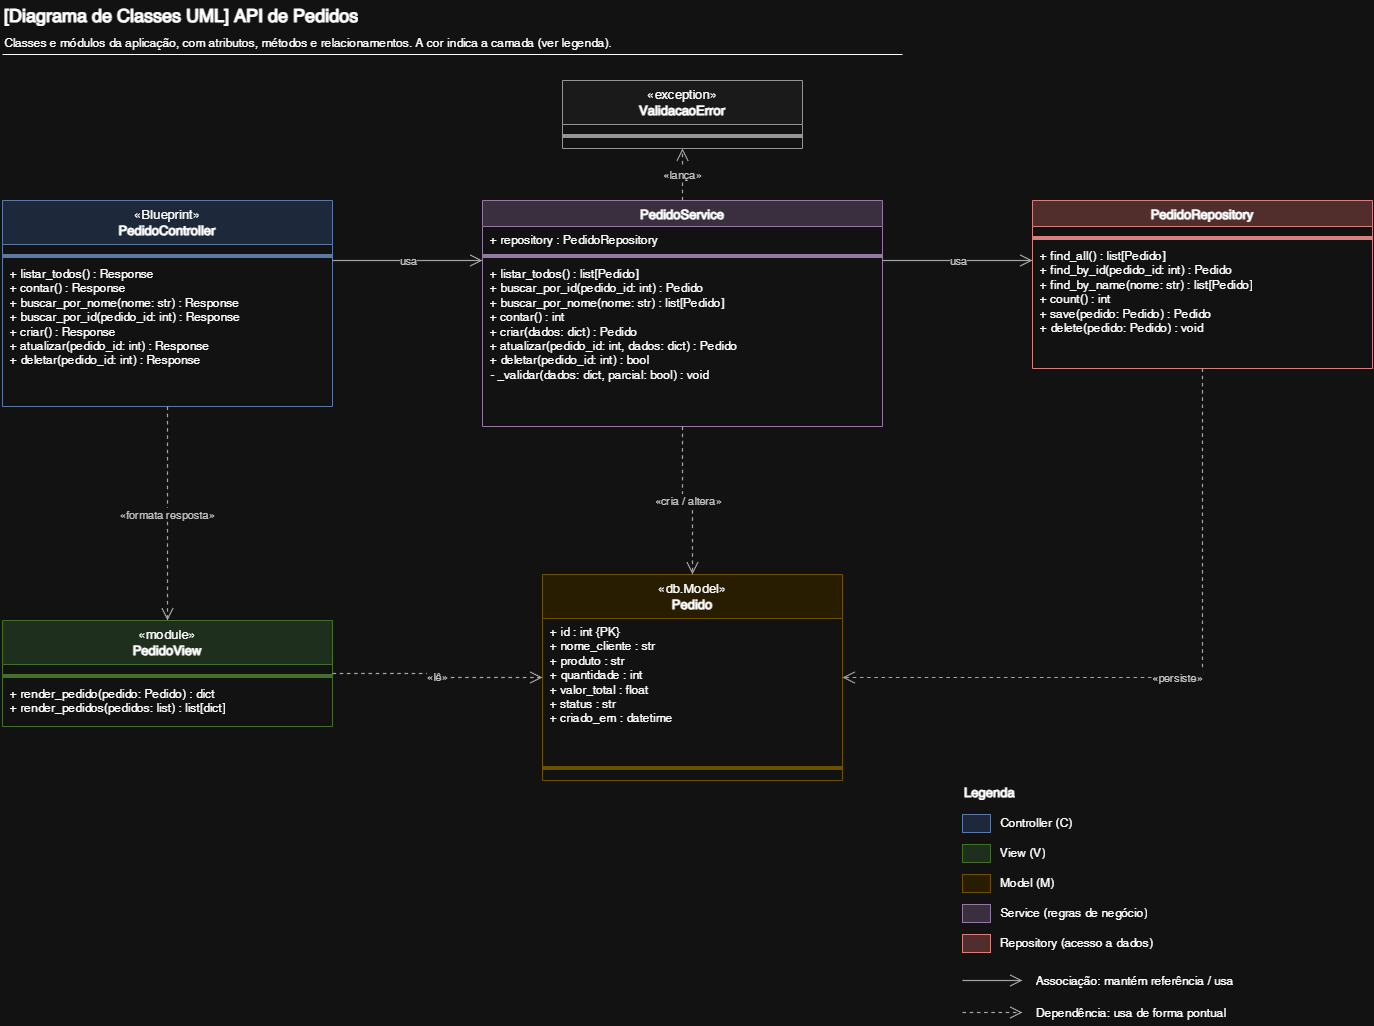

The diagram above was exported from draw.io. Its source (the exported page's mxGraphModel, read from the mxfile embedded in the PNG):
<mxGraphModel dx="2828" dy="1622" grid="1" gridSize="10" guides="1" tooltips="1" connect="1" arrows="1" fold="1" page="1" pageScale="1" pageWidth="827" pageHeight="1169" math="0" shadow="0">
  <root>
    <mxCell id="0" />
    <mxCell id="1" parent="0" />
    <mxCell id="9qzfn6DgLdAVg0KRUGqn-1" parent="1" style="text;html=1;strokeColor=none;fillColor=none;align=left;verticalAlign=middle;whiteSpace=wrap;overflow=hidden;fontSize=18;fontStyle=1" value="[Diagrama de Classes UML] API de Pedidos" vertex="1">
      <mxGeometry height="30" width="700" x="480" y="590" as="geometry" />
    </mxCell>
    <mxCell id="9qzfn6DgLdAVg0KRUGqn-2" parent="1" style="text;html=1;strokeColor=none;fillColor=none;align=left;verticalAlign=middle;whiteSpace=wrap;overflow=hidden;fontSize=12;" value="Classes e módulos da aplicação, com atributos, métodos e relacionamentos. A cor indica a camada (ver legenda)." vertex="1">
      <mxGeometry height="22" width="900" x="480" y="622" as="geometry" />
    </mxCell>
    <mxCell id="9qzfn6DgLdAVg0KRUGqn-3" parent="1" style="swimlane;fontStyle=0;align=center;verticalAlign=top;childLayout=stackLayout;horizontal=1;startSize=44;horizontalStack=0;resizeParent=1;resizeParentMax=0;resizeLast=0;collapsible=0;marginBottom=0;whiteSpace=wrap;html=1;fillColor=#f5f5f5;strokeColor=#666666;swimlaneFillColor=#ffffff;fontSize=13;" value="«exception»&lt;br&gt;&lt;b&gt;ValidacaoError&lt;/b&gt;" vertex="1">
      <mxGeometry height="68" width="240" x="1040" y="670" as="geometry" />
    </mxCell>
    <mxCell id="9qzfn6DgLdAVg0KRUGqn-4" parent="9qzfn6DgLdAVg0KRUGqn-3" style="text;strokeColor=none;fillColor=none;align=left;verticalAlign=top;spacingLeft=6;spacingRight=4;overflow=hidden;rotatable=0;points=[[0,0.5],[1,0.5]];portConstraint=eastwest;whiteSpace=wrap;html=1;fontSize=12;" value="" vertex="1">
      <mxGeometry height="8" width="240" y="44" as="geometry" />
    </mxCell>
    <mxCell id="9qzfn6DgLdAVg0KRUGqn-5" parent="9qzfn6DgLdAVg0KRUGqn-3" style="line;strokeColor=inherit;fillColor=none;align=left;verticalAlign=middle;spacingTop=-1;spacingLeft=3;spacingRight=3;rotatable=0;labelPosition=right;points=[];portConstraint=eastwest;" value="" vertex="1">
      <mxGeometry height="8" width="240" y="52" as="geometry" />
    </mxCell>
    <mxCell id="9qzfn6DgLdAVg0KRUGqn-6" parent="9qzfn6DgLdAVg0KRUGqn-3" style="text;strokeColor=none;fillColor=none;align=left;verticalAlign=top;spacingLeft=6;spacingRight=4;overflow=hidden;rotatable=0;points=[[0,0.5],[1,0.5]];portConstraint=eastwest;whiteSpace=wrap;html=1;fontSize=12;" value="" vertex="1">
      <mxGeometry height="8" width="240" y="60" as="geometry" />
    </mxCell>
    <mxCell id="9qzfn6DgLdAVg0KRUGqn-7" parent="1" style="swimlane;fontStyle=0;align=center;verticalAlign=top;childLayout=stackLayout;horizontal=1;startSize=44;horizontalStack=0;resizeParent=1;resizeParentMax=0;resizeLast=0;collapsible=0;marginBottom=0;whiteSpace=wrap;html=1;fillColor=#dae8fc;strokeColor=#6c8ebf;swimlaneFillColor=#ffffff;fontSize=13;" value="«Blueprint»&lt;br&gt;&lt;b&gt;PedidoController&lt;/b&gt;" vertex="1">
      <mxGeometry height="206" width="330" x="480" y="790" as="geometry" />
    </mxCell>
    <mxCell id="9qzfn6DgLdAVg0KRUGqn-8" parent="9qzfn6DgLdAVg0KRUGqn-7" style="text;strokeColor=none;fillColor=none;align=left;verticalAlign=top;spacingLeft=6;spacingRight=4;overflow=hidden;rotatable=0;points=[[0,0.5],[1,0.5]];portConstraint=eastwest;whiteSpace=wrap;html=1;fontSize=12;" value="" vertex="1">
      <mxGeometry height="8" width="330" y="44" as="geometry" />
    </mxCell>
    <mxCell id="9qzfn6DgLdAVg0KRUGqn-9" parent="9qzfn6DgLdAVg0KRUGqn-7" style="line;strokeColor=inherit;fillColor=none;align=left;verticalAlign=middle;spacingTop=-1;spacingLeft=3;spacingRight=3;rotatable=0;labelPosition=right;points=[];portConstraint=eastwest;" value="" vertex="1">
      <mxGeometry height="8" width="330" y="52" as="geometry" />
    </mxCell>
    <mxCell id="9qzfn6DgLdAVg0KRUGqn-10" parent="9qzfn6DgLdAVg0KRUGqn-7" style="text;strokeColor=none;fillColor=none;align=left;verticalAlign=top;spacingLeft=6;spacingRight=4;overflow=hidden;rotatable=0;points=[[0,0.5],[1,0.5]];portConstraint=eastwest;whiteSpace=wrap;html=1;fontSize=12;" value="+ listar_todos() : Response&lt;br&gt;+ contar() : Response&lt;br&gt;+ buscar_por_nome(nome: str) : Response&lt;br&gt;+ buscar_por_id(pedido_id: int) : Response&lt;br&gt;+ criar() : Response&lt;br&gt;+ atualizar(pedido_id: int) : Response&lt;br&gt;+ deletar(pedido_id: int) : Response" vertex="1">
      <mxGeometry height="146" width="330" y="60" as="geometry" />
    </mxCell>
    <mxCell id="9qzfn6DgLdAVg0KRUGqn-11" parent="1" style="swimlane;fontStyle=0;align=center;verticalAlign=top;childLayout=stackLayout;horizontal=1;startSize=26;horizontalStack=0;resizeParent=1;resizeParentMax=0;resizeLast=0;collapsible=0;marginBottom=0;whiteSpace=wrap;html=1;fillColor=#e1d5e7;strokeColor=#9673a6;swimlaneFillColor=#ffffff;fontSize=13;" value="&lt;b&gt;PedidoService&lt;/b&gt;" vertex="1">
      <mxGeometry height="226" width="400" x="960" y="790" as="geometry" />
    </mxCell>
    <mxCell id="9qzfn6DgLdAVg0KRUGqn-12" parent="9qzfn6DgLdAVg0KRUGqn-11" style="text;strokeColor=none;fillColor=none;align=left;verticalAlign=top;spacingLeft=6;spacingRight=4;overflow=hidden;rotatable=0;points=[[0,0.5],[1,0.5]];portConstraint=eastwest;whiteSpace=wrap;html=1;fontSize=12;" value="+ repository : PedidoRepository" vertex="1">
      <mxGeometry height="26" width="400" y="26" as="geometry" />
    </mxCell>
    <mxCell id="9qzfn6DgLdAVg0KRUGqn-13" parent="9qzfn6DgLdAVg0KRUGqn-11" style="line;strokeColor=inherit;fillColor=none;align=left;verticalAlign=middle;spacingTop=-1;spacingLeft=3;spacingRight=3;rotatable=0;labelPosition=right;points=[];portConstraint=eastwest;" value="" vertex="1">
      <mxGeometry height="8" width="400" y="52" as="geometry" />
    </mxCell>
    <mxCell id="9qzfn6DgLdAVg0KRUGqn-14" parent="9qzfn6DgLdAVg0KRUGqn-11" style="text;strokeColor=none;fillColor=none;align=left;verticalAlign=top;spacingLeft=6;spacingRight=4;overflow=hidden;rotatable=0;points=[[0,0.5],[1,0.5]];portConstraint=eastwest;whiteSpace=wrap;html=1;fontSize=12;" value="+ listar_todos() : list[Pedido]&lt;br&gt;+ buscar_por_id(pedido_id: int) : Pedido&lt;br&gt;+ buscar_por_nome(nome: str) : list[Pedido]&lt;br&gt;+ contar() : int&lt;br&gt;+ criar(dados: dict) : Pedido&lt;br&gt;+ atualizar(pedido_id: int, dados: dict) : Pedido&lt;br&gt;+ deletar(pedido_id: int) : bool&lt;br&gt;- _validar(dados: dict, parcial: bool) : void" vertex="1">
      <mxGeometry height="166" width="400" y="60" as="geometry" />
    </mxCell>
    <mxCell id="9qzfn6DgLdAVg0KRUGqn-15" parent="1" style="swimlane;fontStyle=0;align=center;verticalAlign=top;childLayout=stackLayout;horizontal=1;startSize=26;horizontalStack=0;resizeParent=1;resizeParentMax=0;resizeLast=0;collapsible=0;marginBottom=0;whiteSpace=wrap;html=1;fillColor=#f8cecc;strokeColor=#b85450;swimlaneFillColor=#ffffff;fontSize=13;" value="&lt;b&gt;PedidoRepository&lt;/b&gt;" vertex="1">
      <mxGeometry height="168" width="340" x="1510" y="790" as="geometry" />
    </mxCell>
    <mxCell id="9qzfn6DgLdAVg0KRUGqn-16" parent="9qzfn6DgLdAVg0KRUGqn-15" style="text;strokeColor=none;fillColor=none;align=left;verticalAlign=top;spacingLeft=6;spacingRight=4;overflow=hidden;rotatable=0;points=[[0,0.5],[1,0.5]];portConstraint=eastwest;whiteSpace=wrap;html=1;fontSize=12;" value="" vertex="1">
      <mxGeometry height="8" width="340" y="26" as="geometry" />
    </mxCell>
    <mxCell id="9qzfn6DgLdAVg0KRUGqn-17" parent="9qzfn6DgLdAVg0KRUGqn-15" style="line;strokeColor=inherit;fillColor=none;align=left;verticalAlign=middle;spacingTop=-1;spacingLeft=3;spacingRight=3;rotatable=0;labelPosition=right;points=[];portConstraint=eastwest;" value="" vertex="1">
      <mxGeometry height="8" width="340" y="34" as="geometry" />
    </mxCell>
    <mxCell id="9qzfn6DgLdAVg0KRUGqn-18" parent="9qzfn6DgLdAVg0KRUGqn-15" style="text;strokeColor=none;fillColor=none;align=left;verticalAlign=top;spacingLeft=6;spacingRight=4;overflow=hidden;rotatable=0;points=[[0,0.5],[1,0.5]];portConstraint=eastwest;whiteSpace=wrap;html=1;fontSize=12;" value="+ find_all() : list[Pedido]&lt;br&gt;+ find_by_id(pedido_id: int) : Pedido&lt;br&gt;+ find_by_name(nome: str) : list[Pedido]&lt;br&gt;+ count() : int&lt;br&gt;+ save(pedido: Pedido) : Pedido&lt;br&gt;+ delete(pedido: Pedido) : void" vertex="1">
      <mxGeometry height="126" width="340" y="42" as="geometry" />
    </mxCell>
    <mxCell id="9qzfn6DgLdAVg0KRUGqn-19" parent="1" style="swimlane;fontStyle=0;align=center;verticalAlign=top;childLayout=stackLayout;horizontal=1;startSize=44;horizontalStack=0;resizeParent=1;resizeParentMax=0;resizeLast=0;collapsible=0;marginBottom=0;whiteSpace=wrap;html=1;fillColor=#d5e8d4;strokeColor=#82b366;swimlaneFillColor=#ffffff;fontSize=13;" value="«module»&lt;br&gt;&lt;b&gt;PedidoView&lt;/b&gt;" vertex="1">
      <mxGeometry height="106" width="330" x="480" y="1210" as="geometry" />
    </mxCell>
    <mxCell id="9qzfn6DgLdAVg0KRUGqn-20" parent="9qzfn6DgLdAVg0KRUGqn-19" style="text;strokeColor=none;fillColor=none;align=left;verticalAlign=top;spacingLeft=6;spacingRight=4;overflow=hidden;rotatable=0;points=[[0,0.5],[1,0.5]];portConstraint=eastwest;whiteSpace=wrap;html=1;fontSize=12;" value="" vertex="1">
      <mxGeometry height="8" width="330" y="44" as="geometry" />
    </mxCell>
    <mxCell id="9qzfn6DgLdAVg0KRUGqn-21" parent="9qzfn6DgLdAVg0KRUGqn-19" style="line;strokeColor=inherit;fillColor=none;align=left;verticalAlign=middle;spacingTop=-1;spacingLeft=3;spacingRight=3;rotatable=0;labelPosition=right;points=[];portConstraint=eastwest;" value="" vertex="1">
      <mxGeometry height="8" width="330" y="52" as="geometry" />
    </mxCell>
    <mxCell id="9qzfn6DgLdAVg0KRUGqn-22" parent="9qzfn6DgLdAVg0KRUGqn-19" style="text;strokeColor=none;fillColor=none;align=left;verticalAlign=top;spacingLeft=6;spacingRight=4;overflow=hidden;rotatable=0;points=[[0,0.5],[1,0.5]];portConstraint=eastwest;whiteSpace=wrap;html=1;fontSize=12;" value="+ render_pedido(pedido: Pedido) : dict&lt;br&gt;+ render_pedidos(pedidos: list) : list[dict]" vertex="1">
      <mxGeometry height="46" width="330" y="60" as="geometry" />
    </mxCell>
    <mxCell id="9qzfn6DgLdAVg0KRUGqn-23" parent="1" style="swimlane;fontStyle=0;align=center;verticalAlign=top;childLayout=stackLayout;horizontal=1;startSize=44;horizontalStack=0;resizeParent=1;resizeParentMax=0;resizeLast=0;collapsible=0;marginBottom=0;whiteSpace=wrap;html=1;fillColor=#fff2cc;strokeColor=#d6b656;swimlaneFillColor=#ffffff;fontSize=13;" value="«db.Model»&lt;br&gt;&lt;b&gt;Pedido&lt;/b&gt;" vertex="1">
      <mxGeometry height="206" width="300" x="1020" y="1164" as="geometry" />
    </mxCell>
    <mxCell id="9qzfn6DgLdAVg0KRUGqn-24" parent="9qzfn6DgLdAVg0KRUGqn-23" style="text;strokeColor=none;fillColor=none;align=left;verticalAlign=top;spacingLeft=6;spacingRight=4;overflow=hidden;rotatable=0;points=[[0,0.5],[1,0.5]];portConstraint=eastwest;whiteSpace=wrap;html=1;fontSize=12;" value="+ id : int  {PK}&lt;br&gt;+ nome_cliente : str&lt;br&gt;+ produto : str&lt;br&gt;+ quantidade : int&lt;br&gt;+ valor_total : float&lt;br&gt;+ status : str&lt;br&gt;+ criado_em : datetime" vertex="1">
      <mxGeometry height="146" width="300" y="44" as="geometry" />
    </mxCell>
    <mxCell id="9qzfn6DgLdAVg0KRUGqn-25" parent="9qzfn6DgLdAVg0KRUGqn-23" style="line;strokeColor=inherit;fillColor=none;align=left;verticalAlign=middle;spacingTop=-1;spacingLeft=3;spacingRight=3;rotatable=0;labelPosition=right;points=[];portConstraint=eastwest;" value="" vertex="1">
      <mxGeometry height="8" width="300" y="190" as="geometry" />
    </mxCell>
    <mxCell id="9qzfn6DgLdAVg0KRUGqn-26" parent="9qzfn6DgLdAVg0KRUGqn-23" style="text;strokeColor=none;fillColor=none;align=left;verticalAlign=top;spacingLeft=6;spacingRight=4;overflow=hidden;rotatable=0;points=[[0,0.5],[1,0.5]];portConstraint=eastwest;whiteSpace=wrap;html=1;fontSize=12;" value="" vertex="1">
      <mxGeometry height="8" width="300" y="198" as="geometry" />
    </mxCell>
    <mxCell id="9qzfn6DgLdAVg0KRUGqn-27" edge="1" parent="1" source="9qzfn6DgLdAVg0KRUGqn-7" style="html=1;fontSize=11;fontColor=#333333;strokeColor=#555555;strokeWidth=1.2;labelBackgroundColor=#ffffff;edgeStyle=orthogonalEdgeStyle;rounded=0;endSize=10;endArrow=open;endFill=0;exitX=1;exitY=0.2912621359223301;exitDx=0;exitDy=0;entryX=0;entryY=0.26548672566371684;entryDx=0;entryDy=0;" target="9qzfn6DgLdAVg0KRUGqn-11" value="usa">
      <mxGeometry relative="1" as="geometry" />
    </mxCell>
    <mxCell id="9qzfn6DgLdAVg0KRUGqn-28" edge="1" parent="1" source="9qzfn6DgLdAVg0KRUGqn-11" style="html=1;fontSize=11;fontColor=#333333;strokeColor=#555555;strokeWidth=1.2;labelBackgroundColor=#ffffff;edgeStyle=orthogonalEdgeStyle;rounded=0;endSize=10;endArrow=open;endFill=0;exitX=1;exitY=0.26548672566371684;exitDx=0;exitDy=0;entryX=0;entryY=0.35714285714285715;entryDx=0;entryDy=0;" target="9qzfn6DgLdAVg0KRUGqn-15" value="usa">
      <mxGeometry relative="1" as="geometry" />
    </mxCell>
    <mxCell id="9qzfn6DgLdAVg0KRUGqn-29" edge="1" parent="1" source="9qzfn6DgLdAVg0KRUGqn-7" style="html=1;fontSize=11;fontColor=#333333;strokeColor=#555555;strokeWidth=1.2;labelBackgroundColor=#ffffff;edgeStyle=orthogonalEdgeStyle;rounded=0;endSize=10;endArrow=open;endFill=0;dashed=1;exitX=0.5;exitY=1;exitDx=0;exitDy=0;entryX=0.5;entryY=0;entryDx=0;entryDy=0;" target="9qzfn6DgLdAVg0KRUGqn-19" value="«formata resposta»">
      <mxGeometry relative="1" as="geometry" />
    </mxCell>
    <mxCell id="9qzfn6DgLdAVg0KRUGqn-30" edge="1" parent="1" source="9qzfn6DgLdAVg0KRUGqn-11" style="html=1;fontSize=11;fontColor=#333333;strokeColor=#555555;strokeWidth=1.2;labelBackgroundColor=#ffffff;edgeStyle=orthogonalEdgeStyle;rounded=0;endSize=10;endArrow=open;endFill=0;dashed=1;exitX=0.5;exitY=0;exitDx=0;exitDy=0;entryX=0.5;entryY=1;entryDx=0;entryDy=0;" target="9qzfn6DgLdAVg0KRUGqn-3" value="«lança»">
      <mxGeometry relative="1" as="geometry" />
    </mxCell>
    <mxCell id="9qzfn6DgLdAVg0KRUGqn-31" edge="1" parent="1" source="9qzfn6DgLdAVg0KRUGqn-11" style="html=1;fontSize=11;fontColor=#333333;strokeColor=#555555;strokeWidth=1.2;labelBackgroundColor=#ffffff;edgeStyle=orthogonalEdgeStyle;rounded=0;endSize=10;endArrow=open;endFill=0;dashed=1;exitX=0.5;exitY=1;exitDx=0;exitDy=0;entryX=0.5;entryY=0;entryDx=0;entryDy=0;" target="9qzfn6DgLdAVg0KRUGqn-23" value="«cria / altera»">
      <mxGeometry relative="1" as="geometry" />
    </mxCell>
    <mxCell id="9qzfn6DgLdAVg0KRUGqn-32" edge="1" parent="1" source="9qzfn6DgLdAVg0KRUGqn-15" style="html=1;fontSize=11;fontColor=#333333;strokeColor=#555555;strokeWidth=1.2;labelBackgroundColor=#ffffff;edgeStyle=orthogonalEdgeStyle;rounded=0;endSize=10;endArrow=open;endFill=0;dashed=1;exitX=0.5;exitY=1;exitDx=0;exitDy=0;entryX=1;entryY=0.5;entryDx=0;entryDy=0;" target="9qzfn6DgLdAVg0KRUGqn-23" value="«persiste»">
      <mxGeometry relative="1" as="geometry" />
    </mxCell>
    <mxCell id="9qzfn6DgLdAVg0KRUGqn-33" edge="1" parent="1" source="9qzfn6DgLdAVg0KRUGqn-19" style="html=1;fontSize=11;fontColor=#333333;strokeColor=#555555;strokeWidth=1.2;labelBackgroundColor=#ffffff;edgeStyle=orthogonalEdgeStyle;rounded=0;endSize=10;endArrow=open;endFill=0;dashed=1;exitX=1;exitY=0.5;exitDx=0;exitDy=0;entryX=0;entryY=0.5;entryDx=0;entryDy=0;" target="9qzfn6DgLdAVg0KRUGqn-23" value="«lê»">
      <mxGeometry relative="1" as="geometry" />
    </mxCell>
    <mxCell id="9qzfn6DgLdAVg0KRUGqn-34" parent="1" style="text;html=1;strokeColor=none;fillColor=none;align=left;verticalAlign=middle;whiteSpace=wrap;overflow=hidden;fontSize=13;fontStyle=1;" value="Legenda" vertex="1">
      <mxGeometry height="24" width="200" x="1440" y="1370" as="geometry" />
    </mxCell>
    <mxCell id="9qzfn6DgLdAVg0KRUGqn-35" parent="1" style="rounded=0;whiteSpace=wrap;html=1;fillColor=#dae8fc;strokeColor=#6c8ebf;" value="" vertex="1">
      <mxGeometry height="18" width="28" x="1440" y="1404" as="geometry" />
    </mxCell>
    <mxCell id="9qzfn6DgLdAVg0KRUGqn-36" parent="1" style="text;html=1;strokeColor=none;fillColor=none;align=left;verticalAlign=middle;whiteSpace=wrap;overflow=hidden;fontSize=12;" value="Controller (C)" vertex="1">
      <mxGeometry height="24" width="260" x="1476" y="1401" as="geometry" />
    </mxCell>
    <mxCell id="9qzfn6DgLdAVg0KRUGqn-37" parent="1" style="rounded=0;whiteSpace=wrap;html=1;fillColor=#d5e8d4;strokeColor=#82b366;" value="" vertex="1">
      <mxGeometry height="18" width="28" x="1440" y="1434" as="geometry" />
    </mxCell>
    <mxCell id="9qzfn6DgLdAVg0KRUGqn-38" parent="1" style="text;html=1;strokeColor=none;fillColor=none;align=left;verticalAlign=middle;whiteSpace=wrap;overflow=hidden;fontSize=12;" value="View (V)" vertex="1">
      <mxGeometry height="24" width="260" x="1476" y="1431" as="geometry" />
    </mxCell>
    <mxCell id="9qzfn6DgLdAVg0KRUGqn-39" parent="1" style="rounded=0;whiteSpace=wrap;html=1;fillColor=#fff2cc;strokeColor=#d6b656;" value="" vertex="1">
      <mxGeometry height="18" width="28" x="1440" y="1464" as="geometry" />
    </mxCell>
    <mxCell id="9qzfn6DgLdAVg0KRUGqn-40" parent="1" style="text;html=1;strokeColor=none;fillColor=none;align=left;verticalAlign=middle;whiteSpace=wrap;overflow=hidden;fontSize=12;" value="Model (M)" vertex="1">
      <mxGeometry height="24" width="260" x="1476" y="1461" as="geometry" />
    </mxCell>
    <mxCell id="9qzfn6DgLdAVg0KRUGqn-41" parent="1" style="rounded=0;whiteSpace=wrap;html=1;fillColor=#e1d5e7;strokeColor=#9673a6;" value="" vertex="1">
      <mxGeometry height="18" width="28" x="1440" y="1494" as="geometry" />
    </mxCell>
    <mxCell id="9qzfn6DgLdAVg0KRUGqn-42" parent="1" style="text;html=1;strokeColor=none;fillColor=none;align=left;verticalAlign=middle;whiteSpace=wrap;overflow=hidden;fontSize=12;" value="Service (regras de negócio)" vertex="1">
      <mxGeometry height="24" width="260" x="1476" y="1491" as="geometry" />
    </mxCell>
    <mxCell id="9qzfn6DgLdAVg0KRUGqn-43" parent="1" style="rounded=0;whiteSpace=wrap;html=1;fillColor=#f8cecc;strokeColor=#b85450;" value="" vertex="1">
      <mxGeometry height="18" width="28" x="1440" y="1524" as="geometry" />
    </mxCell>
    <mxCell id="9qzfn6DgLdAVg0KRUGqn-44" parent="1" style="text;html=1;strokeColor=none;fillColor=none;align=left;verticalAlign=middle;whiteSpace=wrap;overflow=hidden;fontSize=12;" value="Repository (acesso a dados)" vertex="1">
      <mxGeometry height="24" width="260" x="1476" y="1521" as="geometry" />
    </mxCell>
    <mxCell id="9qzfn6DgLdAVg0KRUGqn-45" edge="1" parent="1" style="html=1;strokeColor=#555555;strokeWidth=1.2;endArrow=open;endFill=0;endSize=10;" value="">
      <mxGeometry relative="1" as="geometry">
        <mxPoint x="1440" y="1570" as="sourcePoint" />
        <mxPoint x="1500" y="1570" as="targetPoint" />
      </mxGeometry>
    </mxCell>
    <mxCell id="9qzfn6DgLdAVg0KRUGqn-46" parent="1" style="text;html=1;strokeColor=none;fillColor=none;align=left;verticalAlign=middle;whiteSpace=wrap;overflow=hidden;fontSize=12;" value="Associação: mantém referência / usa" vertex="1">
      <mxGeometry height="24" width="300" x="1512" y="1559" as="geometry" />
    </mxCell>
    <mxCell id="9qzfn6DgLdAVg0KRUGqn-47" edge="1" parent="1" style="html=1;strokeColor=#555555;strokeWidth=1.2;endArrow=open;endFill=0;endSize=10;dashed=1;" value="">
      <mxGeometry relative="1" as="geometry">
        <mxPoint x="1440" y="1602" as="sourcePoint" />
        <mxPoint x="1500" y="1602" as="targetPoint" />
      </mxGeometry>
    </mxCell>
    <mxCell id="9qzfn6DgLdAVg0KRUGqn-48" parent="1" style="text;html=1;strokeColor=none;fillColor=none;align=left;verticalAlign=middle;whiteSpace=wrap;overflow=hidden;fontSize=12;" value="Dependência: usa de forma pontual" vertex="1">
      <mxGeometry height="24" width="300" x="1512" y="1591" as="geometry" />
    </mxCell>
    <mxCell id="bCs4TbMOiOht7tk7k-l--1" edge="1" parent="1" style="endArrow=none;html=1;rounded=0;exitX=0;exitY=1;exitDx=0;exitDy=0;entryX=1;entryY=1;entryDx=0;entryDy=0;" target="9qzfn6DgLdAVg0KRUGqn-2" value="">
      <mxGeometry height="50" relative="1" width="50" as="geometry">
        <mxPoint x="480" y="644" as="sourcePoint" />
        <mxPoint x="1480" y="644" as="targetPoint" />
      </mxGeometry>
    </mxCell>
  </root>
</mxGraphModel>